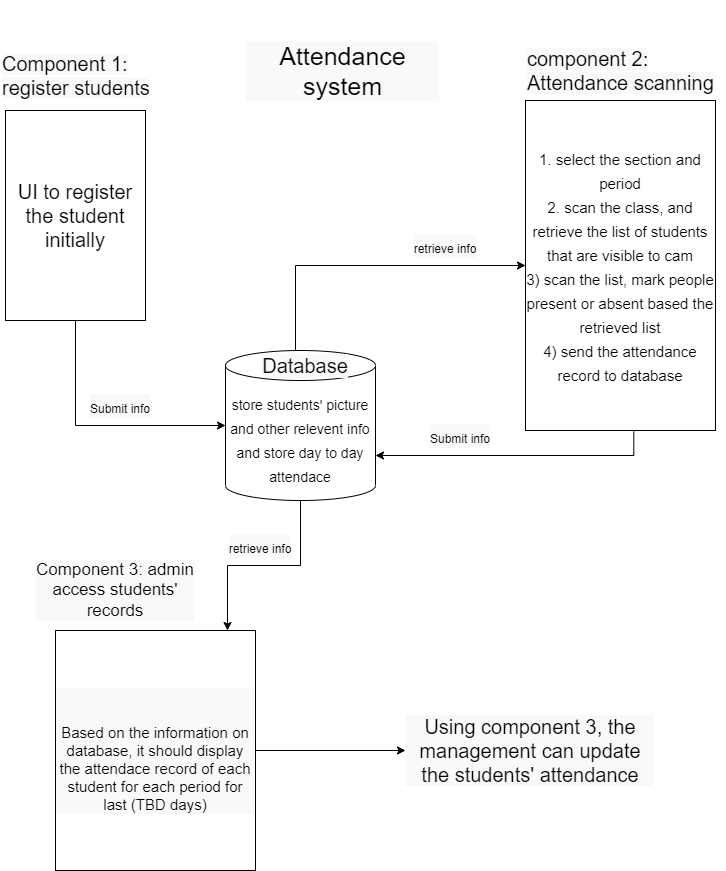

The diagram above was exported from draw.io. Its source (the exported page's mxGraphModel, read from the mxfile embedded in the PNG):
<mxGraphModel dx="1303" dy="748" grid="1" gridSize="10" guides="1" tooltips="1" connect="1" arrows="1" fold="1" page="1" pageScale="1" pageWidth="850" pageHeight="1100" math="0" shadow="0">
  <root>
    <mxCell id="0" />
    <mxCell id="1" parent="0" />
    <mxCell id="ucvaJd9nc85T0mPjvrMU-2" style="edgeStyle=orthogonalEdgeStyle;rounded=0;orthogonalLoop=1;jettySize=auto;html=1;entryX=0;entryY=0.5;entryDx=0;entryDy=0;entryPerimeter=0;fontSize=20;exitX=0.5;exitY=1;exitDx=0;exitDy=0;" edge="1" parent="1" source="ucvaJd9nc85T0mPjvrMU-3" target="ucvaJd9nc85T0mPjvrMU-6">
      <mxGeometry relative="1" as="geometry" />
    </mxCell>
    <mxCell id="ucvaJd9nc85T0mPjvrMU-3" value="&lt;font style=&quot;font-size: 20px;&quot;&gt;UI to register the student initially&lt;/font&gt;" style="rounded=0;whiteSpace=wrap;html=1;" vertex="1" parent="1">
      <mxGeometry x="65" y="200" width="140" height="210" as="geometry" />
    </mxCell>
    <mxCell id="ucvaJd9nc85T0mPjvrMU-4" value="&lt;span style=&quot;color: rgb(0, 0, 0); font-family: Helvetica; font-size: 20px; font-style: normal; font-variant-ligatures: normal; font-variant-caps: normal; font-weight: 400; letter-spacing: normal; orphans: 2; text-align: center; text-indent: 0px; text-transform: none; widows: 2; word-spacing: 0px; -webkit-text-stroke-width: 0px; background-color: rgb(248, 249, 250); text-decoration-thickness: initial; text-decoration-style: initial; text-decoration-color: initial; float: none; display: inline !important;&quot;&gt;Component 1: register students&lt;/span&gt;" style="text;whiteSpace=wrap;html=1;fontSize=20;" vertex="1" parent="1">
      <mxGeometry x="60" y="135" width="150" height="50" as="geometry" />
    </mxCell>
    <mxCell id="ucvaJd9nc85T0mPjvrMU-5" style="edgeStyle=orthogonalEdgeStyle;rounded=0;orthogonalLoop=1;jettySize=auto;html=1;fontSize=20;entryX=0.86;entryY=0;entryDx=0;entryDy=0;entryPerimeter=0;" edge="1" parent="1" source="ucvaJd9nc85T0mPjvrMU-6" target="ucvaJd9nc85T0mPjvrMU-14">
      <mxGeometry relative="1" as="geometry">
        <mxPoint x="285" y="690" as="targetPoint" />
      </mxGeometry>
    </mxCell>
    <mxCell id="ucvaJd9nc85T0mPjvrMU-6" value="&lt;font style=&quot;font-size: 14px;&quot;&gt;store students' picture and other relevent info and store day to day attendace&lt;/font&gt;" style="shape=cylinder3;whiteSpace=wrap;html=1;boundedLbl=1;backgroundOutline=1;size=15;fontSize=20;" vertex="1" parent="1">
      <mxGeometry x="285" y="440" width="150" height="150" as="geometry" />
    </mxCell>
    <mxCell id="ucvaJd9nc85T0mPjvrMU-7" style="edgeStyle=orthogonalEdgeStyle;rounded=0;orthogonalLoop=1;jettySize=auto;html=1;entryX=1;entryY=0;entryDx=0;entryDy=105;entryPerimeter=0;fontSize=15;exitX=0.57;exitY=1.003;exitDx=0;exitDy=0;exitPerimeter=0;" edge="1" parent="1" source="ucvaJd9nc85T0mPjvrMU-8" target="ucvaJd9nc85T0mPjvrMU-6">
      <mxGeometry relative="1" as="geometry" />
    </mxCell>
    <mxCell id="ucvaJd9nc85T0mPjvrMU-8" value="&lt;font style=&quot;font-size: 15px;&quot;&gt;1. select the section and period&lt;br&gt;2. scan the class, and retrieve the list of students that are visible to cam&lt;br&gt;3) scan the list, mark people present or absent based the retrieved list&lt;br&gt;4) send the attendance record to database&lt;br&gt;&lt;/font&gt;" style="rounded=0;whiteSpace=wrap;html=1;fontSize=20;" vertex="1" parent="1">
      <mxGeometry x="585" y="190" width="190" height="330" as="geometry" />
    </mxCell>
    <mxCell id="ucvaJd9nc85T0mPjvrMU-9" value="&lt;font style=&quot;font-size: 12px;&quot;&gt;Submit info&lt;/font&gt;" style="text;html=1;strokeColor=none;fillColor=none;align=center;verticalAlign=middle;whiteSpace=wrap;rounded=0;labelBackgroundColor=#F8F9FA;fontSize=20;" vertex="1" parent="1">
      <mxGeometry x="135" y="480" width="90" height="30" as="geometry" />
    </mxCell>
    <mxCell id="ucvaJd9nc85T0mPjvrMU-10" value="Database" style="text;html=1;strokeColor=none;fillColor=none;align=center;verticalAlign=middle;whiteSpace=wrap;rounded=0;labelBackgroundColor=#F8F9FA;fontSize=20;" vertex="1" parent="1">
      <mxGeometry x="335" y="440" width="60" height="30" as="geometry" />
    </mxCell>
    <mxCell id="ucvaJd9nc85T0mPjvrMU-11" value="&lt;span style=&quot;color: rgb(0, 0, 0); font-family: Helvetica; font-size: 20px; font-style: normal; font-variant-ligatures: normal; font-variant-caps: normal; font-weight: 400; letter-spacing: normal; orphans: 2; text-align: center; text-indent: 0px; text-transform: none; widows: 2; word-spacing: 0px; -webkit-text-stroke-width: 0px; background-color: rgb(248, 249, 250); text-decoration-thickness: initial; text-decoration-style: initial; text-decoration-color: initial; float: none; display: inline !important;&quot;&gt;component 2: Attendance scanning&lt;/span&gt;" style="text;whiteSpace=wrap;html=1;fontSize=20;" vertex="1" parent="1">
      <mxGeometry x="585" y="130" width="200" height="50" as="geometry" />
    </mxCell>
    <mxCell id="ucvaJd9nc85T0mPjvrMU-12" value="" style="endArrow=classic;html=1;rounded=0;fontSize=15;entryX=0;entryY=0.5;entryDx=0;entryDy=0;" edge="1" parent="1" target="ucvaJd9nc85T0mPjvrMU-8">
      <mxGeometry width="50" height="50" relative="1" as="geometry">
        <mxPoint x="355" y="400" as="sourcePoint" />
        <mxPoint x="355" y="330" as="targetPoint" />
        <Array as="points">
          <mxPoint x="355" y="440" />
          <mxPoint x="355" y="355" />
        </Array>
      </mxGeometry>
    </mxCell>
    <mxCell id="ucvaJd9nc85T0mPjvrMU-13" style="edgeStyle=orthogonalEdgeStyle;rounded=0;orthogonalLoop=1;jettySize=auto;html=1;entryX=0;entryY=0.5;entryDx=0;entryDy=0;fontSize=20;" edge="1" parent="1" source="ucvaJd9nc85T0mPjvrMU-14" target="ucvaJd9nc85T0mPjvrMU-19">
      <mxGeometry relative="1" as="geometry" />
    </mxCell>
    <mxCell id="ucvaJd9nc85T0mPjvrMU-14" value="&lt;br&gt;&lt;br&gt;Based on the information on database, it should display the attendace record of each student for each period for last (TBD days)" style="rounded=0;whiteSpace=wrap;html=1;labelBackgroundColor=#F8F9FA;fontSize=15;fillColor=none;" vertex="1" parent="1">
      <mxGeometry x="115" y="720" width="200" height="240" as="geometry" />
    </mxCell>
    <mxCell id="ucvaJd9nc85T0mPjvrMU-15" value="&lt;font style=&quot;font-size: 17px;&quot;&gt;Component 3: admin access students' records&lt;/font&gt;" style="text;html=1;strokeColor=none;fillColor=none;align=center;verticalAlign=middle;whiteSpace=wrap;rounded=0;labelBackgroundColor=#F8F9FA;fontSize=15;" vertex="1" parent="1">
      <mxGeometry x="95" y="670" width="160" height="20" as="geometry" />
    </mxCell>
    <mxCell id="ucvaJd9nc85T0mPjvrMU-16" value="&lt;font style=&quot;font-size: 12px;&quot;&gt;Submit info&lt;/font&gt;" style="text;html=1;strokeColor=none;fillColor=none;align=center;verticalAlign=middle;whiteSpace=wrap;rounded=0;labelBackgroundColor=#F8F9FA;fontSize=20;" vertex="1" parent="1">
      <mxGeometry x="475" y="510" width="90" height="30" as="geometry" />
    </mxCell>
    <mxCell id="ucvaJd9nc85T0mPjvrMU-17" value="&lt;font style=&quot;font-size: 12px;&quot;&gt;retrieve info&lt;/font&gt;" style="text;html=1;strokeColor=none;fillColor=none;align=center;verticalAlign=middle;whiteSpace=wrap;rounded=0;labelBackgroundColor=#F8F9FA;fontSize=20;" vertex="1" parent="1">
      <mxGeometry x="445" y="320" width="120" height="30" as="geometry" />
    </mxCell>
    <mxCell id="ucvaJd9nc85T0mPjvrMU-18" value="&lt;font style=&quot;font-size: 12px;&quot;&gt;retrieve info&lt;/font&gt;" style="text;html=1;strokeColor=none;fillColor=none;align=center;verticalAlign=middle;whiteSpace=wrap;rounded=0;labelBackgroundColor=#F8F9FA;fontSize=20;" vertex="1" parent="1">
      <mxGeometry x="285" y="620" width="70" height="30" as="geometry" />
    </mxCell>
    <mxCell id="ucvaJd9nc85T0mPjvrMU-19" value="Using component 3, the management can update the students' attendance" style="text;html=1;strokeColor=none;fillColor=none;align=center;verticalAlign=middle;whiteSpace=wrap;rounded=0;labelBackgroundColor=#F8F9FA;fontSize=20;" vertex="1" parent="1">
      <mxGeometry x="465" y="780" width="250" height="120" as="geometry" />
    </mxCell>
    <mxCell id="ucvaJd9nc85T0mPjvrMU-20" value="&lt;font style=&quot;font-size: 25px;&quot;&gt;Attendance system&lt;/font&gt;" style="text;html=1;strokeColor=none;fillColor=none;align=center;verticalAlign=middle;whiteSpace=wrap;rounded=0;labelBackgroundColor=#F8F9FA;fontSize=17;" vertex="1" parent="1">
      <mxGeometry x="305" y="90" width="195" height="140" as="geometry" />
    </mxCell>
  </root>
</mxGraphModel>